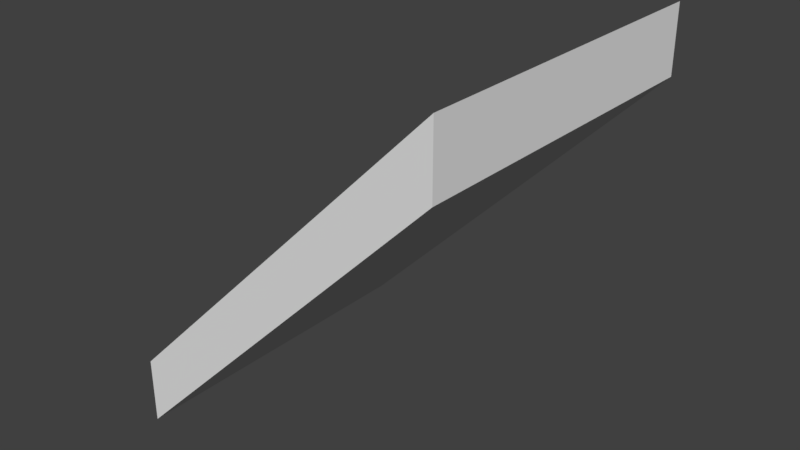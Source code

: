 # Source: A_Roof_1x1x1.blend  (saved by Blender 2.79.0; exported with 4.5.12 LTS)
import bpy
from mathutils import Matrix  # noqa: F401  (used for matrix-valued properties, if any)

bpy.ops.wm.read_factory_settings(use_empty=True)
scene = bpy.context.scene
scene.name = 'Scene'

# ---- collections
col_collection_1 = bpy.data.collections.new('Collection 1'); scene.collection.children.link(col_collection_1)

# ---- world
world_world = bpy.data.worlds.new('World'); scene.world = world_world
world_world.color = (0.05088, 0.05088, 0.05088)
world_world.use_sun_shadow = False
world_world.sun_shadow_jitter_overblur = 0.0
world_world.cycles.sampling_method = 'MANUAL'

# ---- meshes
me_cube = bpy.data.meshes.new('Cube')
me_cube.from_pydata([(0.0, 0.0, 0.0), (1.0, -1.9e-07, 1.0), (-2.533e-07, 8.568e-08, 0.2), (1.0, -1.043e-07, 1.2), (0.0, 1.0, 0.0), (1.0, 1.0, 1.0), (-2.533e-07, 1.0, 0.2), (1.0, 1.0, 1.2)], [], [(1, 3, 2, 0), (0, 2, 6, 4), (5, 4, 6, 7), (3, 1, 5, 7), (2, 3, 7, 6), (1, 0, 4, 5)])
me_cube.use_remesh_preserve_volume = False
me_cube.use_remesh_preserve_attributes = False
me_cube.use_mirror_vertex_groups = False
me_cube.update()

# ---- objects
ob_roof_1x1x1 = bpy.data.objects.new('Roof_1x1x1', me_cube)

# ---- transforms, parenting, visibility, modifiers, constraints
ob_roof_1x1x1.location = (3.874e-07, 2.384e-07, -2.235e-08)
ob_roof_1x1x1.lock_rotations_4d = False
ob_roof_1x1x1.empty_display_type = 'ARROWS'
ob_roof_1x1x1.lineart.crease_threshold = 0.0

# ---- collection membership
col_collection_1.objects.link(ob_roof_1x1x1)

# ---- scene / render settings (as saved in the file)
scene.frame_start = 1; scene.frame_end = 250; scene.frame_set(1)
scene.render.engine = 'BLENDER_EEVEE_NEXT'
scene.render.resolution_percentage = 50
scene.render.dither_intensity = 0.0
scene.cycles.use_denoising = False
scene.cycles.samples = 128
scene.cycles.sampling_pattern = 'TABULATED_SOBOL'
scene.cycles.use_adaptive_sampling = False
scene.cycles.use_light_tree = False
scene.cycles.blur_glossy = 0.0
scene.cycles.sample_clamp_indirect = 0.0
scene.view_settings.view_transform = 'Standard'
bpy.context.view_layer.update()

# ---- added for rendering (the .blend has no active camera and no usable light): camera, sun
cam_auto = bpy.data.cameras.new('AutoCamera')
cam_auto.lens = 50.0
cam_auto.sensor_width = 36.0
cam_auto.clip_end = 1000.0
ob_auto_camera = bpy.data.objects.new('AutoCamera', cam_auto)
scene.collection.objects.link(ob_auto_camera)
ob_auto_camera.location = (2.21604, -1.55924, 1.97283)
ob_auto_camera.rotation_euler = (1.09748, -7.21219e-08, 0.694738)
scene.camera = ob_auto_camera
light_auto_sun = bpy.data.lights.new('AutoSun', 'SUN')
light_auto_sun.energy = 3.0
light_auto_sun.angle = 0.0523599
ob_auto_sun = bpy.data.objects.new('AutoSun', light_auto_sun)
scene.collection.objects.link(ob_auto_sun)
ob_auto_sun.rotation_euler = (0.872665, 0.174533, 0.523599)
bpy.context.view_layer.update()
